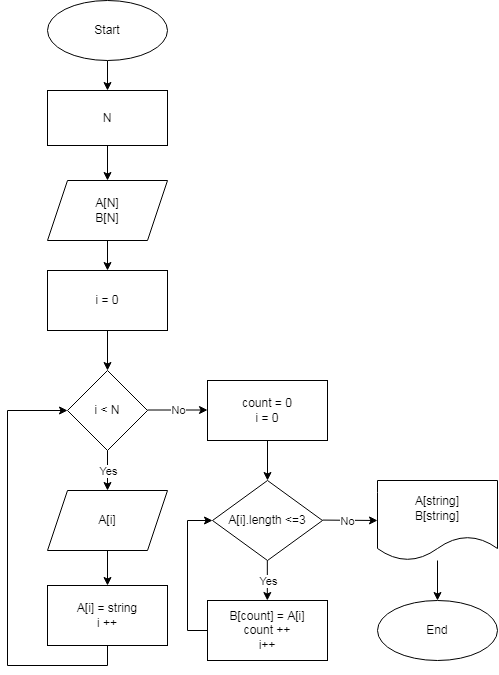

The diagram above was exported from draw.io. Its source (the exported page's mxGraphModel, read from the mxfile embedded in the PNG):
<mxGraphModel dx="1240" dy="643" grid="1" gridSize="10" guides="1" tooltips="1" connect="1" arrows="1" fold="1" page="1" pageScale="1" pageWidth="827" pageHeight="1169" math="0" shadow="0">
  <root>
    <mxCell id="0" />
    <mxCell id="1" parent="0" />
    <mxCell id="yjo46vNXX8Od5sSvan3J-2" value="" style="edgeStyle=orthogonalEdgeStyle;rounded=0;orthogonalLoop=1;jettySize=auto;html=1;" edge="1" parent="1" source="JGpeCSdBrpE96xzCAQBe-1" target="yjo46vNXX8Od5sSvan3J-1">
      <mxGeometry relative="1" as="geometry" />
    </mxCell>
    <mxCell id="JGpeCSdBrpE96xzCAQBe-1" value="Start" style="ellipse;whiteSpace=wrap;html=1;" parent="1" vertex="1">
      <mxGeometry x="200" y="252" width="120" height="60" as="geometry" />
    </mxCell>
    <mxCell id="yjo46vNXX8Od5sSvan3J-4" value="" style="edgeStyle=orthogonalEdgeStyle;rounded=0;orthogonalLoop=1;jettySize=auto;html=1;" edge="1" parent="1" source="yjo46vNXX8Od5sSvan3J-1" target="yjo46vNXX8Od5sSvan3J-3">
      <mxGeometry relative="1" as="geometry" />
    </mxCell>
    <mxCell id="yjo46vNXX8Od5sSvan3J-1" value="N" style="whiteSpace=wrap;html=1;" vertex="1" parent="1">
      <mxGeometry x="200" y="342" width="120" height="55" as="geometry" />
    </mxCell>
    <mxCell id="yjo46vNXX8Od5sSvan3J-6" value="" style="edgeStyle=orthogonalEdgeStyle;rounded=0;orthogonalLoop=1;jettySize=auto;html=1;" edge="1" parent="1" source="yjo46vNXX8Od5sSvan3J-3" target="yjo46vNXX8Od5sSvan3J-5">
      <mxGeometry relative="1" as="geometry" />
    </mxCell>
    <mxCell id="yjo46vNXX8Od5sSvan3J-3" value="A[N]&lt;br&gt;B[N]" style="shape=parallelogram;perimeter=parallelogramPerimeter;whiteSpace=wrap;html=1;fixedSize=1;" vertex="1" parent="1">
      <mxGeometry x="200" y="432" width="120" height="60" as="geometry" />
    </mxCell>
    <mxCell id="yjo46vNXX8Od5sSvan3J-8" value="" style="edgeStyle=orthogonalEdgeStyle;rounded=0;orthogonalLoop=1;jettySize=auto;html=1;" edge="1" parent="1" source="yjo46vNXX8Od5sSvan3J-5" target="yjo46vNXX8Od5sSvan3J-7">
      <mxGeometry relative="1" as="geometry" />
    </mxCell>
    <mxCell id="yjo46vNXX8Od5sSvan3J-5" value="i = 0" style="whiteSpace=wrap;html=1;" vertex="1" parent="1">
      <mxGeometry x="200" y="522" width="120" height="60" as="geometry" />
    </mxCell>
    <mxCell id="yjo46vNXX8Od5sSvan3J-7" value="i &amp;lt; N" style="rhombus;whiteSpace=wrap;html=1;" vertex="1" parent="1">
      <mxGeometry x="220" y="622" width="80" height="80" as="geometry" />
    </mxCell>
    <mxCell id="yjo46vNXX8Od5sSvan3J-28" value="" style="edgeStyle=orthogonalEdgeStyle;rounded=0;orthogonalLoop=1;jettySize=auto;html=1;" edge="1" parent="1" source="yjo46vNXX8Od5sSvan3J-9" target="yjo46vNXX8Od5sSvan3J-27">
      <mxGeometry relative="1" as="geometry" />
    </mxCell>
    <mxCell id="yjo46vNXX8Od5sSvan3J-9" value="A[i]" style="shape=parallelogram;perimeter=parallelogramPerimeter;whiteSpace=wrap;html=1;fixedSize=1;" vertex="1" parent="1">
      <mxGeometry x="200" y="742" width="120" height="60" as="geometry" />
    </mxCell>
    <mxCell id="yjo46vNXX8Od5sSvan3J-21" value="" style="endArrow=classic;html=1;rounded=0;exitX=0.5;exitY=1;exitDx=0;exitDy=0;entryX=0.5;entryY=0;entryDx=0;entryDy=0;" edge="1" parent="1" source="yjo46vNXX8Od5sSvan3J-7" target="yjo46vNXX8Od5sSvan3J-9">
      <mxGeometry relative="1" as="geometry">
        <mxPoint x="210" y="712" as="sourcePoint" />
        <mxPoint x="310" y="712" as="targetPoint" />
      </mxGeometry>
    </mxCell>
    <mxCell id="yjo46vNXX8Od5sSvan3J-22" value="Yes" style="edgeLabel;resizable=0;html=1;align=center;verticalAlign=middle;" connectable="0" vertex="1" parent="yjo46vNXX8Od5sSvan3J-21">
      <mxGeometry relative="1" as="geometry">
        <mxPoint as="offset" />
      </mxGeometry>
    </mxCell>
    <mxCell id="yjo46vNXX8Od5sSvan3J-29" style="edgeStyle=orthogonalEdgeStyle;rounded=0;orthogonalLoop=1;jettySize=auto;html=1;entryX=0;entryY=0.5;entryDx=0;entryDy=0;exitX=0.5;exitY=1;exitDx=0;exitDy=0;" edge="1" parent="1" source="yjo46vNXX8Od5sSvan3J-27" target="yjo46vNXX8Od5sSvan3J-7">
      <mxGeometry relative="1" as="geometry">
        <Array as="points">
          <mxPoint x="260" y="917" />
          <mxPoint x="160" y="917" />
          <mxPoint x="160" y="662" />
        </Array>
      </mxGeometry>
    </mxCell>
    <mxCell id="yjo46vNXX8Od5sSvan3J-27" value="A[i] = string&lt;br&gt;i ++" style="whiteSpace=wrap;html=1;" vertex="1" parent="1">
      <mxGeometry x="200" y="837" width="120" height="60" as="geometry" />
    </mxCell>
    <mxCell id="yjo46vNXX8Od5sSvan3J-36" value="" style="endArrow=classic;html=1;rounded=0;" edge="1" parent="1">
      <mxGeometry relative="1" as="geometry">
        <mxPoint x="300" y="661.5" as="sourcePoint" />
        <mxPoint x="360" y="662" as="targetPoint" />
        <Array as="points">
          <mxPoint x="360" y="661.5" />
        </Array>
      </mxGeometry>
    </mxCell>
    <mxCell id="yjo46vNXX8Od5sSvan3J-37" value="No" style="edgeLabel;resizable=0;html=1;align=center;verticalAlign=middle;" connectable="0" vertex="1" parent="yjo46vNXX8Od5sSvan3J-36">
      <mxGeometry relative="1" as="geometry" />
    </mxCell>
    <mxCell id="yjo46vNXX8Od5sSvan3J-54" value="" style="edgeStyle=orthogonalEdgeStyle;rounded=0;orthogonalLoop=1;jettySize=auto;html=1;" edge="1" parent="1" source="yjo46vNXX8Od5sSvan3J-39" target="yjo46vNXX8Od5sSvan3J-53">
      <mxGeometry relative="1" as="geometry" />
    </mxCell>
    <mxCell id="yjo46vNXX8Od5sSvan3J-39" value="A[string]&lt;br&gt;B[string]" style="shape=document;whiteSpace=wrap;html=1;boundedLbl=1;" vertex="1" parent="1">
      <mxGeometry x="530" y="732" width="120" height="80" as="geometry" />
    </mxCell>
    <mxCell id="yjo46vNXX8Od5sSvan3J-41" value="A[i].length &amp;lt;=3" style="rhombus;whiteSpace=wrap;html=1;" vertex="1" parent="1">
      <mxGeometry x="365" y="732" width="110" height="80" as="geometry" />
    </mxCell>
    <mxCell id="yjo46vNXX8Od5sSvan3J-48" style="edgeStyle=orthogonalEdgeStyle;rounded=0;orthogonalLoop=1;jettySize=auto;html=1;exitX=0;exitY=0.5;exitDx=0;exitDy=0;entryX=0;entryY=0.5;entryDx=0;entryDy=0;" edge="1" parent="1" source="yjo46vNXX8Od5sSvan3J-42" target="yjo46vNXX8Od5sSvan3J-41">
      <mxGeometry relative="1" as="geometry" />
    </mxCell>
    <mxCell id="yjo46vNXX8Od5sSvan3J-42" value="B[count] = A[i]&lt;br&gt;count ++&lt;br&gt;i++" style="whiteSpace=wrap;html=1;" vertex="1" parent="1">
      <mxGeometry x="360" y="852" width="120" height="60" as="geometry" />
    </mxCell>
    <mxCell id="yjo46vNXX8Od5sSvan3J-44" value="" style="endArrow=classic;html=1;rounded=0;exitX=0.5;exitY=1;exitDx=0;exitDy=0;entryX=0.5;entryY=0;entryDx=0;entryDy=0;" edge="1" parent="1">
      <mxGeometry relative="1" as="geometry">
        <mxPoint x="419.83000000000004" y="812" as="sourcePoint" />
        <mxPoint x="419.83000000000004" y="852" as="targetPoint" />
      </mxGeometry>
    </mxCell>
    <mxCell id="yjo46vNXX8Od5sSvan3J-45" value="Yes" style="edgeLabel;resizable=0;html=1;align=center;verticalAlign=middle;" connectable="0" vertex="1" parent="yjo46vNXX8Od5sSvan3J-44">
      <mxGeometry relative="1" as="geometry">
        <mxPoint as="offset" />
      </mxGeometry>
    </mxCell>
    <mxCell id="yjo46vNXX8Od5sSvan3J-47" value="" style="edgeStyle=orthogonalEdgeStyle;rounded=0;orthogonalLoop=1;jettySize=auto;html=1;" edge="1" parent="1" source="yjo46vNXX8Od5sSvan3J-46" target="yjo46vNXX8Od5sSvan3J-41">
      <mxGeometry relative="1" as="geometry" />
    </mxCell>
    <mxCell id="yjo46vNXX8Od5sSvan3J-46" value="count = 0&lt;br&gt;i = 0" style="whiteSpace=wrap;html=1;" vertex="1" parent="1">
      <mxGeometry x="360" y="632" width="120" height="60" as="geometry" />
    </mxCell>
    <mxCell id="yjo46vNXX8Od5sSvan3J-49" value="" style="endArrow=classic;html=1;rounded=0;" edge="1" parent="1">
      <mxGeometry relative="1" as="geometry">
        <mxPoint x="475" y="771.58" as="sourcePoint" />
        <mxPoint x="530" y="772" as="targetPoint" />
        <Array as="points" />
      </mxGeometry>
    </mxCell>
    <mxCell id="yjo46vNXX8Od5sSvan3J-50" value="No" style="edgeLabel;resizable=0;html=1;align=center;verticalAlign=middle;" connectable="0" vertex="1" parent="yjo46vNXX8Od5sSvan3J-49">
      <mxGeometry relative="1" as="geometry">
        <mxPoint x="-3" as="offset" />
      </mxGeometry>
    </mxCell>
    <mxCell id="yjo46vNXX8Od5sSvan3J-53" value="End" style="ellipse;whiteSpace=wrap;html=1;" vertex="1" parent="1">
      <mxGeometry x="530" y="852" width="120" height="60" as="geometry" />
    </mxCell>
  </root>
</mxGraphModel>